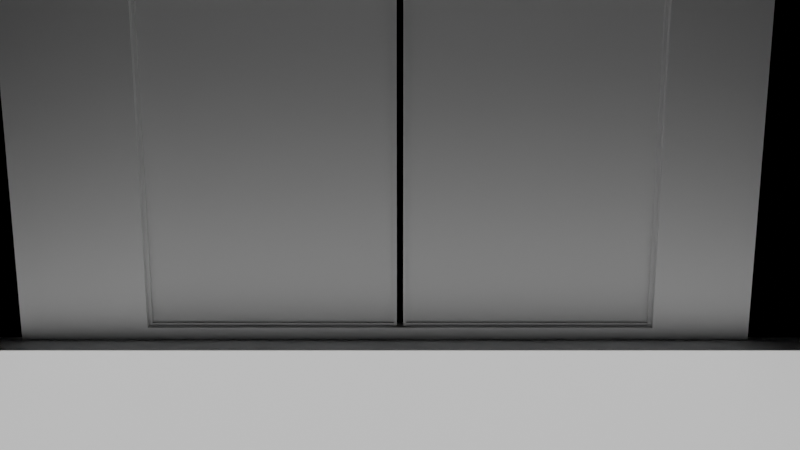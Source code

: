 # Source: e2671_after.blend  (saved by Blender 5.2.44; exported with 4.5.12 LTS)
import bpy
from mathutils import Matrix  # noqa: F401  (used for matrix-valued properties, if any)

bpy.ops.wm.read_factory_settings(use_empty=True)
scene = bpy.context.scene
scene.name = 'Scene'

# ---- materials (node trees are filled in below, after node groups)
mat_hormigon = bpy.data.materials.new('Hormigon')
mat_marco_negro = bpy.data.materials.new('Marco_Negro')
mat_vidrio_templado = bpy.data.materials.new('Vidrio_Templado')
mat_concreto_piso = bpy.data.materials.new('Concreto_Piso')

# ---- material node trees
mat_hormigon.use_nodes = True; mat_hormigon.node_tree.nodes.clear()
_N = mat_hormigon.node_tree.nodes; _L = mat_hormigon.node_tree.links
n0 = _N.new('ShaderNodeBsdfPrincipled'); n0.name = 'Principled BSDF'; n0.location = (-200, 100)
n0.inputs[3].default_value = 1.45
n0.inputs[10].default_value = 0.005
n1 = _N.new('ShaderNodeOutputMaterial'); n1.name = 'Material Output'; n1.location = (200, 100)
_L.new(n0.outputs[0], n1.inputs[0])
n1.is_active_output = True
mat_marco_negro.use_nodes = True; mat_marco_negro.node_tree.nodes.clear()
_N = mat_marco_negro.node_tree.nodes; _L = mat_marco_negro.node_tree.links
n0 = _N.new('ShaderNodeBsdfPrincipled'); n0.name = 'Principled BSDF'; n0.location = (-200, 100)
n0.inputs[3].default_value = 1.45
n0.inputs[10].default_value = 0.005
n1 = _N.new('ShaderNodeOutputMaterial'); n1.name = 'Material Output'; n1.location = (200, 100)
_L.new(n0.outputs[0], n1.inputs[0])
n1.is_active_output = True
mat_vidrio_templado.use_nodes = True; mat_vidrio_templado.node_tree.nodes.clear()
_N = mat_vidrio_templado.node_tree.nodes; _L = mat_vidrio_templado.node_tree.links
n0 = _N.new('ShaderNodeBsdfPrincipled'); n0.name = 'Principled BSDF'; n0.location = (-200, 100)
n0.inputs[3].default_value = 1.45
n0.inputs[10].default_value = 0.005
n1 = _N.new('ShaderNodeOutputMaterial'); n1.name = 'Material Output'; n1.location = (200, 100)
_L.new(n0.outputs[0], n1.inputs[0])
n1.is_active_output = True
mat_concreto_piso.use_nodes = True; mat_concreto_piso.node_tree.nodes.clear()
_N = mat_concreto_piso.node_tree.nodes; _L = mat_concreto_piso.node_tree.links
n0 = _N.new('ShaderNodeBsdfPrincipled'); n0.name = 'Principled BSDF'; n0.location = (-200, 100)
n0.inputs[3].default_value = 1.45
n0.inputs[10].default_value = 0.005
n1 = _N.new('ShaderNodeOutputMaterial'); n1.name = 'Material Output'; n1.location = (200, 100)
_L.new(n0.outputs[0], n1.inputs[0])
n1.is_active_output = True

# ---- cameras
cam_camarafachada = bpy.data.cameras.new('CamaraFachada')
cam_camarafachada.lens = 35.0

# ---- lights
light_luzsol = bpy.data.lights.new('LuzSol', 'SUN')
light_luzsol.energy = 3.0
light_luzsol.shadow_soft_size = 0.25

# ---- meshes
me_murofachada_cuerpo_mesh = bpy.data.meshes.new('MuroFachada_Cuerpo_mesh')
me_murofachada_cuerpo_mesh.from_pydata([(0.0, 0.0, 0.0), (11.52, 0.0, 0.0), (11.52, 0.3, 0.0), (0.0, 0.3, 0.0), (0.0, 0.0, 6.0), (11.52, 0.0, 6.0), (11.52, 0.3, 6.0), (0.0, 0.3, 6.0), (2.0, 0.0, 0.25), (10.0, 0.0, 0.25), (10.0, 0.0, 5.75), (2.0, 0.0, 5.75), (2.0, 0.3, 0.25), (10.0, 0.3, 0.25), (2.0, 0.3, 5.75), (10.0, 0.3, 5.75)], [], [(0, 1, 2, 3), (4, 5, 6, 7), (10, 5, 4, 0, 1, 9, 8, 11), (9, 1, 5, 10), (1, 2, 6, 5), (2, 3, 7, 6, 15, 14, 12, 13), (6, 2, 13, 15), (3, 0, 4, 7), (9, 8, 12, 13), (10, 11, 14, 15), (13, 9, 10, 15), (11, 8, 12, 14)])
me_murofachada_cuerpo_mesh.materials.append(mat_hormigon)
me_murofachada_cuerpo_mesh.materials.append(None)
me_murofachada_cuerpo_mesh.update()
me_cubiertaplana_cuerpo_mesh = bpy.data.meshes.new('CubiertaPlana_Cuerpo_mesh')
me_cubiertaplana_cuerpo_mesh.from_pydata([(0.0, 0.0, 6.0), (13.0, 0.0, 6.0), (13.0, 1.0, 6.0), (0.0, 1.0, 6.0), (0.0, 0.0, 6.3), (13.0, 0.0, 6.3), (13.0, 1.0, 6.3), (0.0, 1.0, 6.3)], [], [(0, 1, 2, 3), (4, 5, 6, 7), (0, 1, 5, 4), (1, 2, 6, 5), (2, 3, 7, 6), (3, 0, 4, 7)])
me_cubiertaplana_cuerpo_mesh.materials.append(mat_hormigon)
me_cubiertaplana_cuerpo_mesh.update()
me_cube = bpy.data.meshes.new('Cube')
me_cube.from_pydata([(-0.5, -0.5, -0.5), (-0.5, -0.5, 0.5), (-0.5, 0.5, -0.5), (-0.5, 0.5, 0.5), (0.5, -0.5, -0.5), (0.5, -0.5, 0.5), (0.5, 0.5, -0.5), (0.5, 0.5, 0.5), (77.5, -0.5, -0.5), (77.5, -0.5, 0.5), (77.5, 0.5, -0.5), (77.5, 0.5, 0.5), (78.5, -0.5, -0.5), (78.5, -0.5, 0.5), (78.5, 0.5, -0.5), (78.5, 0.5, 0.5), (0.5, -0.5, 0.4909), (0.5, -0.5, 0.5), (0.5, 0.5, 0.4909), (0.5, 0.5, 0.5), (77.5, -0.5, 0.4909), (77.5, -0.5, 0.5), (77.5, 0.5, 0.4909), (77.5, 0.5, 0.5), (0.5, -0.5, -0.5), (0.5, -0.5, -0.4909), (0.5, 0.5, -0.5), (0.5, 0.5, -0.4909), (77.5, -0.5, -0.5), (77.5, -0.5, -0.4909), (77.5, 0.5, -0.5), (77.5, 0.5, -0.4909)], [], [(0, 1, 3, 2), (2, 3, 7, 6), (6, 7, 5, 4), (4, 5, 1, 0), (2, 6, 4, 0), (7, 3, 1, 5), (8, 9, 11, 10), (10, 11, 15, 14), (14, 15, 13, 12), (12, 13, 9, 8), (10, 14, 12, 8), (15, 11, 9, 13), (16, 17, 19, 18), (18, 19, 23, 22), (22, 23, 21, 20), (20, 21, 17, 16), (18, 22, 20, 16), (23, 19, 17, 21), (24, 25, 27, 26), (26, 27, 31, 30), (30, 31, 29, 28), (28, 29, 25, 24), (26, 30, 28, 24), (31, 27, 25, 29)])
_uv = me_cube.uv_layers.new(name='UVMap')
_uv.uv.foreach_set('vector', [0.375, 0.0, 0.625, 0.0, 0.625, 0.25, 0.375, 0.25, 0.375, 0.25, 0.625, 0.25, 0.625, 0.5, 0.375, 0.5, 0.375, 0.5, 0.625, 0.5, 0.625, 0.75, 0.375, 0.75, 0.375, 0.75, 0.625, 0.75, 0.625, 1.0, 0.375, 1.0, 0.125, 0.5, 0.375, 0.5, 0.375, 0.75, 0.125, 0.75, 0.625, 0.5, 0.875, 0.5, 0.875, 0.75, 0.625, 0.75, 0.375, 0.0, 0.625, 0.0, 0.625, 0.25, 0.375, 0.25, 0.375, 0.25, 0.625, 0.25, 0.625, 0.5, 0.375, 0.5, 0.375, 0.5, 0.625, 0.5, 0.625, 0.75, 0.375, 0.75, 0.375, 0.75, 0.625, 0.75, 0.625, 1.0, 0.375, 1.0, 0.125, 0.5, 0.375, 0.5, 0.375, 0.75, 0.125, 0.75, 0.625, 0.5, 0.875, 0.5, 0.875, 0.75, 0.625, 0.75, 0.375, 0.0, 0.625, 0.0, 0.625, 0.25, 0.375, 0.25, 0.375, 0.25, 0.625, 0.25, 0.625, 0.5, 0.375, 0.5, 0.375, 0.5, 0.625, 0.5, 0.625, 0.75, 0.375, 0.75, 0.375, 0.75, 0.625, 0.75, 0.625, 1.0, 0.375, 1.0, 0.125, 0.5, 0.375, 0.5, 0.375, 0.75, 0.125, 0.75, 0.625, 0.5, 0.875, 0.5, 0.875, 0.75, 0.625, 0.75, 0.375, 0.0, 0.625, 0.0, 0.625, 0.25, 0.375, 0.25, 0.375, 0.25, 0.625, 0.25, 0.625, 0.5, 0.375, 0.5, 0.375, 0.5, 0.625, 0.5, 0.625, 0.75, 0.375, 0.75, 0.375, 0.75, 0.625, 0.75, 0.625, 1.0, 0.375, 1.0, 0.125, 0.5, 0.375, 0.5, 0.375, 0.75, 0.125, 0.75, 0.625, 0.5, 0.875, 0.5, 0.875, 0.75, 0.625, 0.75])
me_cube.materials.append(mat_marco_negro)
me_cube.update()
me_plane = bpy.data.meshes.new('Plane')
me_plane.from_pydata([(-0.5, -0.5, 0.0), (0.5, -0.5, 0.0), (-0.5, 0.5, 0.0), (0.5, 0.5, 0.0)], [], [(0, 1, 3, 2)])
_uv = me_plane.uv_layers.new(name='UVMap')
_uv.uv.foreach_set('vector', [0.0, 0.0, 1.0, 0.0, 1.0, 1.0, 0.0, 1.0])
me_plane.materials.append(mat_vidrio_templado)
me_plane.update()
me_cube_004 = bpy.data.meshes.new('Cube.004')
me_cube_004.from_pydata([(-0.5, -0.5, -0.5), (-0.5, -0.5, 0.5), (-0.5, 0.5, -0.5), (-0.5, 0.5, 0.5), (0.5, -0.5, -0.5), (0.5, -0.5, 0.5), (0.5, 0.5, -0.5), (0.5, 0.5, 0.5), (77.5, -0.5, -0.5), (77.5, -0.5, 0.5), (77.5, 0.5, -0.5), (77.5, 0.5, 0.5), (78.5, -0.5, -0.5), (78.5, -0.5, 0.5), (78.5, 0.5, -0.5), (78.5, 0.5, 0.5), (0.5, -0.5, 0.4909), (0.5, -0.5, 0.5), (0.5, 0.5, 0.4909), (0.5, 0.5, 0.5), (77.5, -0.5, 0.4909), (77.5, -0.5, 0.5), (77.5, 0.5, 0.4909), (77.5, 0.5, 0.5), (0.5, -0.5, -0.5), (0.5, -0.5, -0.4909), (0.5, 0.5, -0.5), (0.5, 0.5, -0.4909), (77.5, -0.5, -0.5), (77.5, -0.5, -0.4909), (77.5, 0.5, -0.5), (77.5, 0.5, -0.4909)], [], [(0, 1, 3, 2), (2, 3, 7, 6), (6, 7, 5, 4), (4, 5, 1, 0), (2, 6, 4, 0), (7, 3, 1, 5), (8, 9, 11, 10), (10, 11, 15, 14), (14, 15, 13, 12), (12, 13, 9, 8), (10, 14, 12, 8), (15, 11, 9, 13), (16, 17, 19, 18), (18, 19, 23, 22), (22, 23, 21, 20), (20, 21, 17, 16), (18, 22, 20, 16), (23, 19, 17, 21), (24, 25, 27, 26), (26, 27, 31, 30), (30, 31, 29, 28), (28, 29, 25, 24), (26, 30, 28, 24), (31, 27, 25, 29)])
_uv = me_cube_004.uv_layers.new(name='UVMap')
_uv.uv.foreach_set('vector', [0.375, 0.0, 0.625, 0.0, 0.625, 0.25, 0.375, 0.25, 0.375, 0.25, 0.625, 0.25, 0.625, 0.5, 0.375, 0.5, 0.375, 0.5, 0.625, 0.5, 0.625, 0.75, 0.375, 0.75, 0.375, 0.75, 0.625, 0.75, 0.625, 1.0, 0.375, 1.0, 0.125, 0.5, 0.375, 0.5, 0.375, 0.75, 0.125, 0.75, 0.625, 0.5, 0.875, 0.5, 0.875, 0.75, 0.625, 0.75, 0.375, 0.0, 0.625, 0.0, 0.625, 0.25, 0.375, 0.25, 0.375, 0.25, 0.625, 0.25, 0.625, 0.5, 0.375, 0.5, 0.375, 0.5, 0.625, 0.5, 0.625, 0.75, 0.375, 0.75, 0.375, 0.75, 0.625, 0.75, 0.625, 1.0, 0.375, 1.0, 0.125, 0.5, 0.375, 0.5, 0.375, 0.75, 0.125, 0.75, 0.625, 0.5, 0.875, 0.5, 0.875, 0.75, 0.625, 0.75, 0.375, 0.0, 0.625, 0.0, 0.625, 0.25, 0.375, 0.25, 0.375, 0.25, 0.625, 0.25, 0.625, 0.5, 0.375, 0.5, 0.375, 0.5, 0.625, 0.5, 0.625, 0.75, 0.375, 0.75, 0.375, 0.75, 0.625, 0.75, 0.625, 1.0, 0.375, 1.0, 0.125, 0.5, 0.375, 0.5, 0.375, 0.75, 0.125, 0.75, 0.625, 0.5, 0.875, 0.5, 0.875, 0.75, 0.625, 0.75, 0.375, 0.0, 0.625, 0.0, 0.625, 0.25, 0.375, 0.25, 0.375, 0.25, 0.625, 0.25, 0.625, 0.5, 0.375, 0.5, 0.375, 0.5, 0.625, 0.5, 0.625, 0.75, 0.375, 0.75, 0.375, 0.75, 0.625, 0.75, 0.625, 1.0, 0.375, 1.0, 0.125, 0.5, 0.375, 0.5, 0.375, 0.75, 0.125, 0.75, 0.625, 0.5, 0.875, 0.5, 0.875, 0.75, 0.625, 0.75])
me_cube_004.materials.append(mat_marco_negro)
me_cube_004.update()
me_plane_001 = bpy.data.meshes.new('Plane.001')
me_plane_001.from_pydata([(-0.5, -0.5, 0.0), (0.5, -0.5, 0.0), (-0.5, 0.5, 0.0), (0.5, 0.5, 0.0)], [], [(0, 1, 3, 2)])
_uv = me_plane_001.uv_layers.new(name='UVMap')
_uv.uv.foreach_set('vector', [0.0, 0.0, 1.0, 0.0, 1.0, 1.0, 0.0, 1.0])
me_plane_001.materials.append(mat_vidrio_templado)
me_plane_001.update()
me_sueloexterior_mesh = bpy.data.meshes.new('SueloExterior_mesh')
me_sueloexterior_mesh.from_pydata([(0.0, 0.0, 0.0), (15.0, 0.0, 0.0), (15.0, 5.0, 0.0), (0.0, 5.0, 0.0), (0.0, 0.0, 0.1), (15.0, 0.0, 0.1), (15.0, 5.0, 0.1), (0.0, 5.0, 0.1)], [], [(0, 3, 2, 1), (4, 5, 6, 7), (1, 2, 6, 5), (3, 0, 4, 7), (2, 3, 7, 6), (0, 1, 5, 4)])
me_sueloexterior_mesh.materials.append(mat_concreto_piso)
me_sueloexterior_mesh.update()

# ---- objects
ob_murofachada = bpy.data.objects.new('MuroFachada', None)
ob_murofachada_cuerpo = bpy.data.objects.new('MuroFachada_Cuerpo', me_murofachada_cuerpo_mesh)
ob_cubiertaplana_cuerpo = bpy.data.objects.new('CubiertaPlana_Cuerpo', me_cubiertaplana_cuerpo_mesh)
ob_cubiertaplana = bpy.data.objects.new('CubiertaPlana', None)
ob_marco_ventanal_001 = bpy.data.objects.new('Marco.Ventanal.001', me_cube)
ob_vidrio_ventanal_001 = bpy.data.objects.new('Vidrio.Ventanal.001', me_plane)
ob_marco_ventanal_002 = bpy.data.objects.new('Marco.Ventanal.002', me_cube_004)
ob_vidrio_ventanal_002 = bpy.data.objects.new('Vidrio.Ventanal.002', me_plane_001)
ob_sueloexterior_solido = bpy.data.objects.new('SueloExterior_Solido', me_sueloexterior_mesh)
ob_sueloexterior = bpy.data.objects.new('SueloExterior', None)
ob_luzsol = bpy.data.objects.new('LuzSol', light_luzsol)
ob_camarafachada = bpy.data.objects.new('CamaraFachada', cam_camarafachada)

# ---- transforms, parenting, visibility, modifiers, constraints
ob_murofachada.location = (-6.0, -0.15, 0.0)
ob_murofachada.empty_display_type = 'ARROWS'
ob_murofachada_cuerpo.parent = ob_murofachada
ob_murofachada_cuerpo.location = (0.0, 0.0, 0.0)
ob_cubiertaplana_cuerpo.parent = ob_cubiertaplana
ob_cubiertaplana_cuerpo.location = (-6.5, -0.65, 0.0)
ob_cubiertaplana.location = (0.0, 0.0, 0.0)
ob_cubiertaplana.empty_display_type = 'ARROWS'
ob_marco_ventanal_001.location = (-3.975, 0.0, 3.0)
ob_marco_ventanal_001.scale = (0.05, 0.1, 5.5)
ob_vidrio_ventanal_001.location = (-2.025, 0.0, 3.0)
ob_vidrio_ventanal_001.rotation_euler = (1.571, 0.0, 0.0)
ob_vidrio_ventanal_001.scale = (3.85, 5.4, 1.0)
ob_marco_ventanal_002.location = (0.075, 0.0, 3.0)
ob_marco_ventanal_002.scale = (0.05, 0.1, 5.5)
ob_vidrio_ventanal_002.location = (2.025, 0.0, 3.0)
ob_vidrio_ventanal_002.rotation_euler = (1.571, 0.0, 0.0)
ob_vidrio_ventanal_002.scale = (3.85, 5.4, 1.0)
ob_sueloexterior_solido.parent = ob_sueloexterior
ob_sueloexterior_solido.location = (0.0, 0.0, 0.0)
ob_sueloexterior.location = (-7.5, -5.0, -0.05)
ob_sueloexterior.empty_display_type = 'ARROWS'
ob_luzsol.location = (5.0, -10.0, 8.0)
ob_camarafachada.location = (0.0, -12.0, 4.0)
ob_camarafachada.rotation_euler = (1.396, 0.0, 0.0)

# ---- collection membership
scene.collection.objects.link(ob_murofachada)
scene.collection.objects.link(ob_murofachada_cuerpo)
scene.collection.objects.link(ob_cubiertaplana_cuerpo)
scene.collection.objects.link(ob_cubiertaplana)
scene.collection.objects.link(ob_marco_ventanal_001)
scene.collection.objects.link(ob_vidrio_ventanal_001)
scene.collection.objects.link(ob_marco_ventanal_002)
scene.collection.objects.link(ob_vidrio_ventanal_002)
scene.collection.objects.link(ob_sueloexterior_solido)
scene.collection.objects.link(ob_sueloexterior)
scene.collection.objects.link(ob_luzsol)
scene.collection.objects.link(ob_camarafachada)

# ---- scene / render settings (as saved in the file)
scene.camera = ob_camarafachada
scene.frame_start = 1; scene.frame_end = 250; scene.frame_set(1)
scene.render.engine = 'BLENDER_EEVEE_NEXT'
scene.render.bake_bias = 0.0
scene.render.bake_samples = 0
scene.render.compositor_device = 'GPU'
scene.eevee.use_volume_custom_range = False
scene.eevee.fast_gi_thickness_near = 0.1
scene.eevee.fast_gi_thickness_far = 0.0
scene.eevee.ray_tracing_options.screen_trace_thickness = 0.1
bpy.context.view_layer.update()
